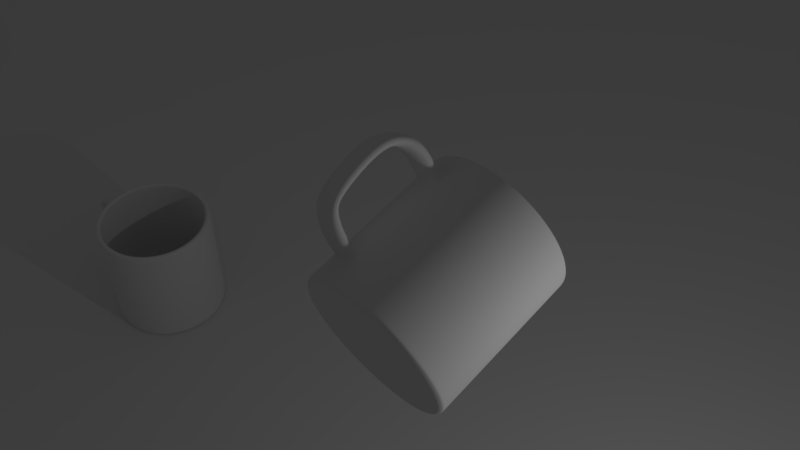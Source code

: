 # Source: taza_poly.blend  (saved by Blender 2.79.0; exported with 4.5.12 LTS)
import bpy
from mathutils import Matrix  # noqa: F401  (used for matrix-valued properties, if any)

bpy.ops.wm.read_factory_settings(use_empty=True)
scene = bpy.context.scene
scene.name = 'Scene'

# ---- collections
col_collection_1 = bpy.data.collections.new('Collection 1'); scene.collection.children.link(col_collection_1)

# ---- materials (node trees are filled in below, after node groups)
mat_material = bpy.data.materials.new('Material')
mat_material.alpha_threshold = 0.0
mat_material.use_transparent_shadow = False
mat_material.roughness = 0.5
mat_material.line_color = (0.0, 0.0, 0.0, 1.0)

# ---- material node trees

# ---- world
world_world = bpy.data.worlds.new('World'); scene.world = world_world
world_world.color = (0.05088, 0.05088, 0.05088)
world_world.use_sun_shadow = False
world_world.sun_shadow_jitter_overblur = 0.0
world_world.cycles.sampling_method = 'MANUAL'

# ---- cameras
cam_camera = bpy.data.cameras.new('Camera')
cam_camera.clip_end = 100.0
cam_camera.lens = 35.0
cam_camera.sensor_width = 32.0
cam_camera.sensor_height = 18.0
cam_camera.ortho_scale = 7.314
cam_camera.dof.focus_distance = 0.0
cam_camera.dof.aperture_fstop = 128.0

# ---- lights
light_lamp = bpy.data.lights.new('Lamp', 'POINT')
light_lamp.transmission_factor = 0.0
light_lamp.cutoff_distance = 30.0
light_lamp.energy = 100.0
light_lamp.shadow_buffer_clip_start = 1.001
light_lamp.shadow_soft_size = 0.1
light_lamp.shadow_maximum_resolution = 0.006
light_lamp.use_absolute_resolution = True

# ---- meshes
me_plano_001 = bpy.data.meshes.new('Plano.001')
me_plano_001.from_pydata([(-1.0, -1.0, 0.0), (1.0, -1.0, 0.0), (-1.0, 1.0, 0.0), (1.0, 1.0, 0.0)], [], [(0, 1, 3, 2)])
me_plano_001.use_remesh_preserve_volume = False
me_plano_001.use_remesh_preserve_attributes = False
me_plano_001.use_mirror_vertex_groups = False
me_plano_001.update()
me_cilindro_002 = bpy.data.meshes.new('Cilindro.002')
me_cilindro_002.from_pydata([(-7.813e-08, 0.5714, -0.9633), (-0.7071, 0.7071, 0.9608), (0.2187, 0.528, -0.9633), (-0.9239, 0.3827, 0.9608), (0.4041, 0.4041, -0.9633), (-1.0, 1.192e-08, 0.9608), (0.528, 0.2187, -0.9633), (-0.9239, -0.3827, 0.9608), (0.5714, -4.697e-08, -0.9633), (-0.7071, -0.7071, 0.9608), (0.528, -0.2187, -0.9633), (-0.3827, -0.9239, 0.9608), (0.4041, -0.4041, -0.9633), (1.51e-07, -1.0, 0.9608), (0.2187, -0.528, -0.9633), (0.3827, -0.9239, 0.9608), (8.263e-08, -0.5714, -0.9633), (0.7071, -0.7071, 0.9608), (-0.2187, -0.528, -0.9633), (0.9239, -0.3827, 0.9608), (-0.4041, -0.4041, -0.9633), (1.0, -4.371e-08, 0.9608), (-0.528, -0.2187, -0.9633), (0.9239, 0.3827, 0.9608), (-0.5714, -1.737e-08, -0.9633), (-0.3827, 0.9239, 0.9608), (-0.528, 0.2187, -0.9633), (0.0, 1.0, 0.9608), (-0.4041, 0.4041, -0.9633), (0.7071, 0.7071, 0.9608), (-0.2187, 0.528, -0.9633), (0.3827, 0.9239, 0.9608), (0.1875, 0.4527, -0.8664), (-1.06e-07, 0.4899, -0.8664), (0.3464, 0.3464, -0.8664), (0.4527, 0.1875, -0.8664), (0.4899, -5.084e-08, -0.8664), (0.4527, -0.1875, -0.8664), (0.3464, -0.3464, -0.8664), (0.1875, -0.4527, -0.8664), (6.312e-08, -0.4899, -0.8664), (-0.1875, -0.4527, -0.8664), (-0.3464, -0.3464, -0.8664), (-0.4527, -0.1875, -0.8664), (-0.4899, -2.62e-08, -0.8664), (-0.4527, 0.1875, -0.8664), (-0.3464, 0.3464, -0.8664), (-0.1875, 0.4527, -0.8664), (-0.7071, 0.7071, -0.9414), (-0.9239, 0.3827, -0.9414), (-1.0, 1.192e-08, -0.9414), (-0.9239, -0.3827, -0.9414), (-0.7071, -0.7071, -0.9414), (-0.3827, -0.9239, -0.9414), (1.51e-07, -1.0, -0.9414), (0.3827, -0.9239, -0.9414), (0.7071, -0.7071, -0.9414), (0.9239, -0.3827, -0.9414), (1.0, -4.371e-08, -0.9414), (0.9239, 0.3827, -0.9414), (0.7071, 0.7071, -0.9414), (-0.3827, 0.9239, -0.9414), (0.3827, 0.9239, -0.9414), (0.0, 1.0, -0.9414), (0.3515, 0.8486, -0.8664), (-1.486e-08, 0.9185, -0.8664), (0.6495, 0.6495, -0.8664), (0.8486, 0.3515, -0.8664), (0.9185, -4.433e-08, -0.8664), (0.8486, -0.3515, -0.8664), (0.6495, -0.6495, -0.8664), (0.3515, -0.8486, -0.8664), (1.38e-07, -0.9185, -0.8664), (-0.3515, -0.8486, -0.8664), (-0.6495, -0.6495, -0.8664), (-0.8486, -0.3515, -0.8664), (-0.9185, 6.352e-09, -0.8664), (-0.8486, 0.3515, -0.8664), (-0.6495, 0.6495, -0.8664), (-0.3515, 0.8486, -0.8664), (4.177e-09, -4.177e-09, -0.9633), (-2.436e-08, 2.436e-09, -0.8664), (0.0, 1.0, -0.7), (0.3827, 0.9239, -0.7), (0.7071, 0.7071, -0.7), (0.9239, 0.3827, -0.7), (1.0, -4.371e-08, -0.7), (0.9239, -0.3827, -0.7), (0.7071, -0.7071, -0.7), (0.3827, -0.9239, -0.7), (1.51e-07, -1.0, -0.7), (-0.3827, -0.9239, -0.7), (-0.7071, -0.7071, -0.7), (-0.9239, -0.3827, -0.7), (-1.0, 1.192e-08, -0.7), (-0.9239, 0.3827, -0.7), (-0.7071, 0.7071, -0.7), (-0.3827, 0.9239, -0.7), (0.0, 1.0, -0.53), (-0.3827, 0.9239, -0.53), (-0.7071, 0.7071, -0.53), (-0.9239, 0.3827, -0.53), (-1.0, 1.192e-08, -0.53), (-0.9239, -0.3827, -0.53), (-0.7071, -0.7071, -0.53), (-0.3827, -0.9239, -0.53), (1.51e-07, -1.0, -0.53), (0.3827, -0.9239, -0.53), (0.7071, -0.7071, -0.53), (0.9239, -0.3827, -0.53), (1.0, -4.371e-08, -0.53), (0.9239, 0.3827, -0.53), (0.7071, 0.7071, -0.53), (0.3827, 0.9239, -0.53), (0.0, 1.0, 0.694), (-0.3827, 0.9239, 0.694), (-0.7071, 0.7071, 0.694), (-0.9239, 0.3827, 0.694), (-1.0, 1.192e-08, 0.694), (-0.9239, -0.3827, 0.694), (-0.7071, -0.7071, 0.694), (-0.3827, -0.9239, 0.694), (1.51e-07, -1.0, 0.694), (0.3827, -0.9239, 0.694), (0.7071, -0.7071, 0.694), (0.9239, -0.3827, 0.694), (1.0, -4.371e-08, 0.694), (0.9239, 0.3827, 0.694), (0.7071, 0.7071, 0.694), (0.3827, 0.9239, 0.694), (-0.3827, 0.9239, 0.5104), (-0.7071, 0.7071, 0.5104), (-0.9239, 0.3827, 0.5104), (-1.0, 1.192e-08, 0.5104), (-0.9239, -0.3827, 0.5104), (-0.7071, -0.7071, 0.5104), (-0.3827, -0.9239, 0.5104), (1.51e-07, -1.0, 0.5104), (0.3827, -0.9239, 0.5104), (0.7071, -0.7071, 0.5104), (0.9239, -0.3827, 0.5104), (1.0, -4.371e-08, 0.5104), (0.9239, 0.3827, 0.5104), (0.7071, 0.7071, 0.5104), (0.3827, 0.9239, 0.5104), (0.0, 1.0, 0.5104), (-1.385, 0.4806, -0.4582), (-1.431, 0.4904, -0.6282), (-1.461, 0.09793, -0.4582), (-1.507, 0.1077, -0.6282), (-1.489, 0.104, 0.694), (-1.413, 0.4866, 0.694), (-1.367, 0.4769, 0.5104), (-1.443, 0.09419, 0.5104), (-1.459, 0.4964, -0.3731), (-1.626, 0.532, -0.4393), (-1.535, 0.1137, -0.3731), (-1.702, 0.1493, -0.4393), (-1.685, 0.1455, 0.5166), (-1.609, 0.5282, 0.5166), (-1.452, 0.495, 0.4676), (-1.529, 0.1124, 0.4676), (-1.55, 0.5157, 0.2653), (-1.626, 0.133, 0.2653), (-1.793, 0.1686, 0.2437), (-1.717, 0.5513, 0.2437), (-0.9452, 0.3872, 0.5104), (-0.9474, 0.3877, 0.694), (-1.024, 0.005, 0.694), (-1.021, 0.00453, 0.5104), (-0.9496, 0.3882, -0.7), (-0.9472, 0.3876, -0.53), (-1.026, 0.00547, -0.7), (-1.023, 0.004956, -0.53), (-1.191, 0.4394, 0.5426), (-1.218, 0.4453, 0.7262), (-1.295, 0.0626, 0.7262), (-1.267, 0.05672, 0.5426), (-1.19, 0.4393, -0.6997), (-1.266, 0.05658, -0.6997), (-1.166, 0.4341, -0.5297), (-1.242, 0.05144, -0.5297), (0.3745, 0.9041, 1.0), (0.3827, 0.9239, 0.9791), (0.0, 1.0, 0.9791), (-3.894e-09, 0.9786, 1.0), (0.692, 0.692, 1.0), (0.7071, 0.7071, 0.9791), (0.9041, 0.3745, 1.0), (0.9239, 0.3827, 0.9791), (0.9786, -4.387e-08, 1.0), (1.0, -4.371e-08, 0.9791), (0.9041, -0.3745, 1.0), (0.9239, -0.3827, 0.9791), (0.692, -0.692, 1.0), (0.7071, -0.7071, 0.9791), (0.3745, -0.9041, 1.0), (0.3827, -0.9239, 0.9791), (1.476e-07, -0.9786, 1.0), (1.51e-07, -1.0, 0.9791), (-0.3745, -0.9041, 1.0), (-0.3827, -0.9239, 0.9791), (-0.692, -0.692, 1.0), (-0.7071, -0.7071, 0.9791), (-0.9041, -0.3745, 1.0), (-0.9239, -0.3827, 0.9791), (-0.9786, 1.046e-08, 1.0), (-1.0, 1.192e-08, 0.9791), (-0.9041, 0.3745, 1.0), (-0.9239, 0.3827, 0.9791), (-0.692, 0.692, 1.0), (-0.7071, 0.7071, 0.9791), (-0.3745, 0.9041, 1.0), (-0.3827, 0.9239, 0.9791), (-1.08e-08, 0.9407, 1.0), (-1.486e-08, 0.9185, 0.9782), (0.3515, 0.8486, 0.9782), (0.36, 0.8691, 1.0), (0.6495, 0.6495, 0.9782), (0.6652, 0.6652, 1.0), (0.8486, 0.3515, 0.9782), (0.8691, 0.36, 1.0), (0.9185, -4.433e-08, 0.9782), (0.9407, -4.416e-08, 1.0), (0.8486, -0.3515, 0.9782), (0.8691, -0.36, 1.0), (0.6495, -0.6495, 0.9782), (0.6652, -0.6652, 1.0), (0.3515, -0.8486, 0.9782), (0.36, -0.8691, 1.0), (1.38e-07, -0.9185, 0.9782), (1.415e-07, -0.9407, 1.0), (-0.3515, -0.8486, 0.9782), (-0.36, -0.8691, 1.0), (-0.6495, -0.6495, 0.9782), (-0.6652, -0.6652, 1.0), (-0.8486, -0.3515, 0.9782), (-0.8691, -0.36, 1.0), (-0.9185, 6.352e-09, 0.9782), (-0.9407, 7.874e-09, 1.0), (-0.8486, 0.3515, 0.9782), (-0.8691, 0.36, 1.0), (-0.6495, 0.6495, 0.9782), (-0.6652, 0.6652, 1.0), (-0.3515, 0.8486, 0.9782), (-0.36, 0.8691, 1.0), (-1.486e-08, 0.9185, 0.9596), (-0.3515, 0.8486, 0.9596), (0.3515, 0.8486, 0.9596), (0.6495, 0.6495, 0.9596), (0.8486, 0.3515, 0.9596), (0.9185, -4.433e-08, 0.9596), (0.8486, -0.3515, 0.9596), (0.6495, -0.6495, 0.9596), (0.3515, -0.8486, 0.9596), (1.38e-07, -0.9185, 0.9596), (-0.3515, -0.8486, 0.9596), (-0.6495, -0.6495, 0.9596), (-0.8486, -0.3515, 0.9596), (-0.9185, 6.352e-09, 0.9596), (-0.8486, 0.3515, 0.9596), (-0.6495, 0.6495, 0.9596), (-7.297e-09, 0.96, -1.0), (0.0, 1.0, -0.9607), (0.3827, 0.9239, -0.9607), (0.3674, 0.8869, -1.0), (0.7071, 0.7071, -0.9607), (0.6788, 0.6788, -1.0), (0.9239, 0.3827, -0.9607), (0.8869, 0.3674, -1.0), (1.0, -4.371e-08, -0.9607), (0.96, -4.402e-08, -1.0), (0.9239, -0.3827, -0.9607), (0.8869, -0.3674, -1.0), (0.7071, -0.7071, -0.9607), (0.6788, -0.6788, -1.0), (0.3827, -0.9239, -0.9607), (0.3674, -0.8869, -1.0), (1.51e-07, -1.0, -0.9607), (1.446e-07, -0.96, -1.0), (-0.3827, -0.9239, -0.9607), (-0.3674, -0.8869, -1.0), (-0.7071, -0.7071, -0.9607), (-0.6788, -0.6788, -1.0), (-0.9239, -0.3827, -0.9607), (-0.8869, -0.3674, -1.0), (-1.0, 1.192e-08, -0.9607), (-0.96, 9.188e-09, -1.0), (-0.9239, 0.3827, -0.9607), (-0.8869, 0.3674, -1.0), (-0.7071, 0.7071, -0.9607), (-0.6788, 0.6788, -1.0), (-0.3827, 0.9239, -0.9607), (-0.3674, 0.8869, -1.0), (0.3613, 0.8723, -1.0), (-1.018e-08, 0.9442, -1.0), (-0.3613, 0.8723, -1.0), (0.6676, 0.6676, -1.0), (0.8723, 0.3613, -1.0), (0.9442, -4.414e-08, -1.0), (0.8723, -0.3613, -1.0), (0.6676, -0.6676, -1.0), (0.3613, -0.8723, -1.0), (1.421e-07, -0.9442, -1.0), (-0.3613, -0.8723, -1.0), (-0.6676, -0.6676, -1.0), (-0.8723, -0.3613, -1.0), (-0.9442, 8.107e-09, -1.0), (-0.8723, 0.3613, -1.0), (-0.6676, 0.6676, -1.0), (-0.303, 0.7315, -0.9786), (-3.797e-08, 0.7918, -0.9786), (0.303, 0.7315, -0.9786), (0.5599, 0.5599, -0.9786), (0.7315, 0.303, -0.9786), (0.7918, -4.529e-08, -0.9786), (0.7315, -0.303, -0.9786), (0.5599, -0.5599, -0.9786), (0.303, -0.7315, -0.9786), (1.178e-07, -0.7918, -0.9786), (-0.303, -0.7315, -0.9786), (-0.5599, -0.5599, -0.9786), (-0.7315, -0.303, -0.9786), (-0.7918, -2.312e-09, -0.9786), (-0.7315, 0.303, -0.9786), (-0.5599, 0.5599, -0.9786), (0.2273, 0.5488, -0.9649), (0.42, 0.42, -0.9649), (0.5488, 0.2273, -0.9649), (0.594, -4.68e-08, -0.9649), (0.5488, -0.2273, -0.9649), (0.42, -0.42, -0.9649), (0.2273, -0.5488, -0.9649), (8.623e-08, -0.594, -0.9649), (-0.2273, -0.5488, -0.9649), (-0.42, -0.42, -0.9649), (-0.5488, -0.2273, -0.9649), (-0.594, -1.583e-08, -0.9649), (-0.5488, 0.2273, -0.9649), (-0.42, 0.42, -0.9649), (-0.2273, 0.5488, -0.9649), (-7.402e-08, 0.594, -0.9649), (2.798e-08, 0.8348, -0.8664), (0.3194, 0.7712, -0.8664), (0.5903, 0.5903, -0.8664), (0.7712, 0.3194, -0.8664), (0.8348, -4.465e-08, -0.8664), (0.7712, -0.3194, -0.8664), (0.5903, -0.5903, -0.8664), (0.3194, -0.7712, -0.8664), (1.196e-07, -0.8348, -0.8664), (-0.3194, -0.7712, -0.8664), (-0.5903, -0.5903, -0.8664), (-0.7712, -0.3194, -0.8664), (-0.8348, 2.517e-09, -0.8664), (-0.7712, 0.3194, -0.8664), (-0.5903, 0.5903, -0.8664), (-0.3194, 0.7712, -0.8664)], [], [(25, 213, 184, 27), (250, 249, 66, 67), (252, 251, 68, 69), (253, 252, 69, 70), (254, 253, 70, 71), (255, 254, 71, 72), (256, 255, 72, 73), (257, 256, 73, 74), (258, 257, 74, 75), (259, 258, 75, 76), (260, 259, 76, 77), (261, 260, 77, 78), (247, 261, 78, 79), (116, 1, 25, 115), (239, 241, 208, 206), (249, 248, 64, 66), (46, 45, 81, 47), (31, 183, 187, 29), (27, 184, 183, 31), (29, 187, 189, 23), (23, 189, 191, 21), (21, 191, 193, 19), (19, 193, 195, 17), (17, 195, 197, 15), (15, 197, 199, 13), (13, 199, 201, 11), (11, 201, 203, 9), (9, 203, 205, 7), (7, 205, 207, 5), (5, 207, 209, 3), (3, 209, 211, 1), (1, 211, 213, 25), (251, 250, 67, 68), (30, 0, 2, 80), (225, 227, 194, 192), (241, 243, 210, 208), (227, 229, 196, 194), (243, 245, 212, 210), (229, 231, 198, 196), (245, 214, 185, 212), (248, 246, 65, 64), (231, 233, 200, 198), (217, 219, 186, 182), (233, 235, 202, 200), (219, 221, 188, 186), (235, 237, 204, 202), (221, 223, 190, 188), (237, 239, 206, 204), (223, 225, 192, 190), (61, 97, 82, 63), (60, 84, 85, 59), (59, 85, 86, 58), (58, 86, 87, 57), (57, 87, 88, 56), (56, 88, 89, 55), (55, 89, 90, 54), (54, 90, 91, 53), (53, 91, 92, 52), (52, 92, 93, 51), (51, 93, 94, 50), (50, 94, 95, 49), (49, 95, 96, 48), (48, 96, 97, 61), (263, 63, 62, 264), (62, 83, 84, 60), (342, 343, 64, 65), (343, 344, 66, 64), (344, 345, 67, 66), (345, 346, 68, 67), (346, 347, 69, 68), (347, 348, 70, 69), (348, 349, 71, 70), (349, 350, 72, 71), (350, 351, 73, 72), (351, 352, 74, 73), (352, 353, 75, 74), (353, 354, 76, 75), (354, 355, 77, 76), (355, 356, 78, 77), (356, 357, 79, 78), (357, 342, 65, 79), (4, 6, 80, 2), (8, 10, 80, 6), (294, 295, 262, 265), (12, 14, 80, 10), (297, 294, 265, 267), (16, 18, 80, 14), (298, 297, 267, 269), (20, 22, 80, 18), (299, 298, 269, 271), (24, 26, 80, 22), (300, 299, 271, 273), (28, 30, 80, 26), (301, 300, 273, 275), (33, 47, 81, 32), (302, 301, 275, 277), (97, 99, 98, 82), (303, 302, 277, 279), (44, 43, 81, 45), (304, 303, 279, 281), (42, 41, 81, 43), (305, 304, 281, 283), (40, 39, 81, 41), (306, 305, 283, 285), (38, 37, 81, 39), (307, 306, 285, 287), (36, 35, 81, 37), (308, 307, 287, 289), (34, 32, 81, 35), (309, 308, 289, 291), (295, 296, 293, 262), (296, 309, 291, 293), (96, 100, 99, 97), (95, 101, 100, 96), (180, 178, 147, 146), (93, 103, 102, 94), (92, 104, 103, 93), (91, 105, 104, 92), (90, 106, 105, 91), (89, 107, 106, 90), (88, 108, 107, 89), (87, 109, 108, 88), (86, 110, 109, 87), (85, 111, 110, 86), (84, 112, 111, 85), (83, 113, 112, 84), (82, 98, 113, 83), (130, 115, 114, 145), (131, 116, 115, 130), (132, 117, 116, 131), (175, 174, 152, 151), (134, 119, 118, 133), (135, 120, 119, 134), (136, 121, 120, 135), (137, 122, 121, 136), (138, 123, 122, 137), (139, 124, 123, 138), (140, 125, 124, 139), (141, 126, 125, 140), (142, 127, 126, 141), (143, 128, 127, 142), (144, 129, 128, 143), (145, 114, 129, 144), (98, 145, 144, 113), (113, 144, 143, 112), (112, 143, 142, 111), (111, 142, 141, 110), (110, 141, 140, 109), (109, 140, 139, 108), (108, 139, 138, 107), (107, 138, 137, 106), (106, 137, 136, 105), (105, 136, 135, 104), (104, 135, 134, 103), (103, 134, 133, 102), (102, 133, 132, 101), (101, 132, 131, 100), (100, 131, 130, 99), (99, 130, 145, 98), (149, 148, 156, 157), (148, 146, 154, 156), (178, 179, 149, 147), (176, 175, 151, 150), (177, 176, 150, 153), (181, 180, 146, 148), (174, 177, 153, 152), (179, 181, 148, 149), (163, 161, 158, 164), (162, 160, 161, 163), (153, 150, 158, 161), (150, 151, 159, 158), (147, 149, 157, 155), (146, 147, 155, 154), (152, 153, 161, 160), (151, 152, 160, 159), (164, 158, 159, 165), (165, 159, 160, 162), (155, 165, 162, 154), (157, 164, 165, 155), (154, 162, 163, 156), (156, 163, 164, 157), (132, 133, 169, 166), (133, 118, 168, 169), (118, 117, 167, 168), (117, 132, 166, 167), (94, 102, 173, 172), (102, 101, 171, 173), (95, 94, 172, 170), (101, 95, 170, 171), (166, 169, 177, 174), (169, 168, 176, 177), (168, 167, 175, 176), (167, 166, 174, 175), (172, 173, 181, 179), (173, 171, 180, 181), (170, 172, 179, 178), (171, 170, 178, 180), (183, 184, 185, 182), (187, 183, 182, 186), (189, 187, 186, 188), (191, 189, 188, 190), (193, 191, 190, 192), (195, 193, 192, 194), (197, 195, 194, 196), (199, 197, 196, 198), (201, 199, 198, 200), (203, 201, 200, 202), (205, 203, 202, 204), (207, 205, 204, 206), (209, 207, 206, 208), (211, 209, 208, 210), (213, 211, 210, 212), (184, 213, 212, 185), (246, 247, 79, 65), (217, 214, 215, 216), (219, 217, 216, 218), (221, 219, 218, 220), (223, 221, 220, 222), (225, 223, 222, 224), (227, 225, 224, 226), (229, 227, 226, 228), (231, 229, 228, 230), (233, 231, 230, 232), (235, 233, 232, 234), (237, 235, 234, 236), (239, 237, 236, 238), (241, 239, 238, 240), (243, 241, 240, 242), (245, 243, 242, 244), (214, 245, 244, 215), (214, 217, 182, 185), (117, 3, 1, 116), (118, 5, 3, 117), (119, 7, 5, 118), (120, 9, 7, 119), (121, 11, 9, 120), (122, 13, 11, 121), (123, 15, 13, 122), (124, 17, 15, 123), (125, 19, 17, 124), (126, 21, 19, 125), (127, 23, 21, 126), (128, 29, 23, 127), (114, 27, 31, 129), (129, 31, 29, 128), (115, 25, 27, 114), (215, 244, 247, 246), (216, 215, 246, 248), (222, 220, 250, 251), (218, 216, 248, 249), (244, 242, 261, 247), (242, 240, 260, 261), (240, 238, 259, 260), (238, 236, 258, 259), (236, 234, 257, 258), (234, 232, 256, 257), (232, 230, 255, 256), (230, 228, 254, 255), (228, 226, 253, 254), (226, 224, 252, 253), (224, 222, 251, 252), (220, 218, 249, 250), (263, 264, 265, 262), (264, 266, 267, 265), (266, 268, 269, 267), (268, 270, 271, 269), (270, 272, 273, 271), (272, 274, 275, 273), (274, 276, 277, 275), (276, 278, 279, 277), (278, 280, 281, 279), (280, 282, 283, 281), (282, 284, 285, 283), (284, 286, 287, 285), (286, 288, 289, 287), (288, 290, 291, 289), (290, 292, 293, 291), (292, 263, 262, 293), (63, 82, 83, 62), (264, 62, 60, 266), (290, 48, 61, 292), (288, 49, 48, 290), (286, 50, 49, 288), (284, 51, 50, 286), (282, 52, 51, 284), (280, 53, 52, 282), (278, 54, 53, 280), (276, 55, 54, 278), (274, 56, 55, 276), (272, 57, 56, 274), (270, 58, 57, 272), (268, 59, 58, 270), (266, 60, 59, 268), (292, 61, 63, 263), (310, 325, 309, 296), (311, 310, 296, 295), (325, 324, 308, 309), (324, 323, 307, 308), (323, 322, 306, 307), (322, 321, 305, 306), (321, 320, 304, 305), (320, 319, 303, 304), (319, 318, 302, 303), (318, 317, 301, 302), (317, 316, 300, 301), (316, 315, 299, 300), (315, 314, 298, 299), (314, 313, 297, 298), (313, 312, 294, 297), (312, 311, 295, 294), (326, 341, 311, 312), (327, 326, 312, 313), (328, 327, 313, 314), (329, 328, 314, 315), (330, 329, 315, 316), (331, 330, 316, 317), (332, 331, 317, 318), (333, 332, 318, 319), (334, 333, 319, 320), (335, 334, 320, 321), (336, 335, 321, 322), (337, 336, 322, 323), (338, 337, 323, 324), (339, 338, 324, 325), (341, 340, 310, 311), (340, 339, 325, 310), (30, 28, 339, 340), (0, 30, 340, 341), (28, 26, 338, 339), (26, 24, 337, 338), (24, 22, 336, 337), (22, 20, 335, 336), (20, 18, 334, 335), (18, 16, 333, 334), (16, 14, 332, 333), (14, 12, 331, 332), (12, 10, 330, 331), (10, 8, 329, 330), (8, 6, 328, 329), (6, 4, 327, 328), (4, 2, 326, 327), (2, 0, 341, 326), (47, 33, 342, 357), (46, 47, 357, 356), (45, 46, 356, 355), (44, 45, 355, 354), (43, 44, 354, 353), (42, 43, 353, 352), (41, 42, 352, 351), (40, 41, 351, 350), (39, 40, 350, 349), (38, 39, 349, 348), (37, 38, 348, 347), (36, 37, 347, 346), (35, 36, 346, 345), (34, 35, 345, 344), (32, 34, 344, 343), (33, 32, 343, 342)])
me_cilindro_002.polygons.foreach_set('use_smooth', [True] * 358)
me_cilindro_002.use_remesh_preserve_volume = False
me_cilindro_002.use_remesh_preserve_attributes = False
me_cilindro_002.use_mirror_vertex_groups = False
me_cilindro_002.update()
me_cilindro_001 = bpy.data.meshes.new('Cilindro.001')
me_cilindro_001.from_pydata([(-7.813e-08, 0.5714, -0.9633), (-0.7071, 0.7071, 0.9608), (0.2187, 0.528, -0.9633), (-0.9239, 0.3827, 0.9608), (0.4041, 0.4041, -0.9633), (-1.0, 1.192e-08, 0.9608), (0.528, 0.2187, -0.9633), (-0.9239, -0.3827, 0.9608), (0.5714, -4.697e-08, -0.9633), (-0.7071, -0.7071, 0.9608), (0.528, -0.2187, -0.9633), (-0.3827, -0.9239, 0.9608), (0.4041, -0.4041, -0.9633), (1.51e-07, -1.0, 0.9608), (0.2187, -0.528, -0.9633), (0.3827, -0.9239, 0.9608), (8.263e-08, -0.5714, -0.9633), (0.7071, -0.7071, 0.9608), (-0.2187, -0.528, -0.9633), (0.9239, -0.3827, 0.9608), (-0.4041, -0.4041, -0.9633), (1.0, -4.371e-08, 0.9608), (-0.528, -0.2187, -0.9633), (0.9239, 0.3827, 0.9608), (-0.5714, -1.737e-08, -0.9633), (-0.3827, 0.9239, 0.9608), (-0.528, 0.2187, -0.9633), (0.0, 1.0, 0.9608), (-0.4041, 0.4041, -0.9633), (0.7071, 0.7071, 0.9608), (-0.2187, 0.528, -0.9633), (0.3827, 0.9239, 0.9608), (0.1875, 0.4527, -0.8664), (-1.06e-07, 0.4899, -0.8664), (0.3464, 0.3464, -0.8664), (0.4527, 0.1875, -0.8664), (0.4899, -5.084e-08, -0.8664), (0.4527, -0.1875, -0.8664), (0.3464, -0.3464, -0.8664), (0.1875, -0.4527, -0.8664), (6.312e-08, -0.4899, -0.8664), (-0.1875, -0.4527, -0.8664), (-0.3464, -0.3464, -0.8664), (-0.4527, -0.1875, -0.8664), (-0.4899, -2.62e-08, -0.8664), (-0.4527, 0.1875, -0.8664), (-0.3464, 0.3464, -0.8664), (-0.1875, 0.4527, -0.8664), (-0.7071, 0.7071, -0.9414), (-0.9239, 0.3827, -0.9414), (-1.0, 1.192e-08, -0.9414), (-0.9239, -0.3827, -0.9414), (-0.7071, -0.7071, -0.9414), (-0.3827, -0.9239, -0.9414), (1.51e-07, -1.0, -0.9414), (0.3827, -0.9239, -0.9414), (0.7071, -0.7071, -0.9414), (0.9239, -0.3827, -0.9414), (1.0, -4.371e-08, -0.9414), (0.9239, 0.3827, -0.9414), (0.7071, 0.7071, -0.9414), (-0.3827, 0.9239, -0.9414), (0.3827, 0.9239, -0.9414), (0.0, 1.0, -0.9414), (0.3515, 0.8486, -0.8664), (-1.486e-08, 0.9185, -0.8664), (0.6495, 0.6495, -0.8664), (0.8486, 0.3515, -0.8664), (0.9185, -4.433e-08, -0.8664), (0.8486, -0.3515, -0.8664), (0.6495, -0.6495, -0.8664), (0.3515, -0.8486, -0.8664), (1.38e-07, -0.9185, -0.8664), (-0.3515, -0.8486, -0.8664), (-0.6495, -0.6495, -0.8664), (-0.8486, -0.3515, -0.8664), (-0.9185, 6.352e-09, -0.8664), (-0.8486, 0.3515, -0.8664), (-0.6495, 0.6495, -0.8664), (-0.3515, 0.8486, -0.8664), (4.177e-09, -4.177e-09, -0.9633), (-2.436e-08, 2.436e-09, -0.8664), (0.0, 1.0, -0.7), (0.3827, 0.9239, -0.7), (0.7071, 0.7071, -0.7), (0.9239, 0.3827, -0.7), (1.0, -4.371e-08, -0.7), (0.9239, -0.3827, -0.7), (0.7071, -0.7071, -0.7), (0.3827, -0.9239, -0.7), (1.51e-07, -1.0, -0.7), (-0.3827, -0.9239, -0.7), (-0.7071, -0.7071, -0.7), (-0.9239, -0.3827, -0.7), (-1.0, 1.192e-08, -0.7), (-0.9239, 0.3827, -0.7), (-0.7071, 0.7071, -0.7), (-0.3827, 0.9239, -0.7), (0.0, 1.0, -0.53), (-0.3827, 0.9239, -0.53), (-0.7071, 0.7071, -0.53), (-0.9239, 0.3827, -0.53), (-1.0, 1.192e-08, -0.53), (-0.9239, -0.3827, -0.53), (-0.7071, -0.7071, -0.53), (-0.3827, -0.9239, -0.53), (1.51e-07, -1.0, -0.53), (0.3827, -0.9239, -0.53), (0.7071, -0.7071, -0.53), (0.9239, -0.3827, -0.53), (1.0, -4.371e-08, -0.53), (0.9239, 0.3827, -0.53), (0.7071, 0.7071, -0.53), (0.3827, 0.9239, -0.53), (0.0, 1.0, 0.694), (-0.3827, 0.9239, 0.694), (-0.7071, 0.7071, 0.694), (-0.9239, 0.3827, 0.694), (-1.0, 1.192e-08, 0.694), (-0.9239, -0.3827, 0.694), (-0.7071, -0.7071, 0.694), (-0.3827, -0.9239, 0.694), (1.51e-07, -1.0, 0.694), (0.3827, -0.9239, 0.694), (0.7071, -0.7071, 0.694), (0.9239, -0.3827, 0.694), (1.0, -4.371e-08, 0.694), (0.9239, 0.3827, 0.694), (0.7071, 0.7071, 0.694), (0.3827, 0.9239, 0.694), (-0.3827, 0.9239, 0.5104), (-0.7071, 0.7071, 0.5104), (-0.9239, 0.3827, 0.5104), (-1.0, 1.192e-08, 0.5104), (-0.9239, -0.3827, 0.5104), (-0.7071, -0.7071, 0.5104), (-0.3827, -0.9239, 0.5104), (1.51e-07, -1.0, 0.5104), (0.3827, -0.9239, 0.5104), (0.7071, -0.7071, 0.5104), (0.9239, -0.3827, 0.5104), (1.0, -4.371e-08, 0.5104), (0.9239, 0.3827, 0.5104), (0.7071, 0.7071, 0.5104), (0.3827, 0.9239, 0.5104), (0.0, 1.0, 0.5104), (-1.385, 0.4806, -0.4582), (-1.431, 0.4904, -0.6282), (-1.461, 0.09793, -0.4582), (-1.507, 0.1077, -0.6282), (-1.489, 0.104, 0.694), (-1.413, 0.4866, 0.694), (-1.367, 0.4769, 0.5104), (-1.443, 0.09419, 0.5104), (-1.459, 0.4964, -0.3731), (-1.626, 0.532, -0.4393), (-1.535, 0.1137, -0.3731), (-1.702, 0.1493, -0.4393), (-1.685, 0.1455, 0.5166), (-1.609, 0.5282, 0.5166), (-1.452, 0.495, 0.4676), (-1.529, 0.1124, 0.4676), (-1.55, 0.5157, 0.2653), (-1.626, 0.133, 0.2653), (-1.793, 0.1686, 0.2437), (-1.717, 0.5513, 0.2437), (-0.9452, 0.3872, 0.5104), (-0.9474, 0.3877, 0.694), (-1.024, 0.005, 0.694), (-1.021, 0.00453, 0.5104), (-0.9496, 0.3882, -0.7), (-0.9472, 0.3876, -0.53), (-1.026, 0.00547, -0.7), (-1.023, 0.004956, -0.53), (-1.191, 0.4394, 0.5426), (-1.218, 0.4453, 0.7262), (-1.295, 0.0626, 0.7262), (-1.267, 0.05672, 0.5426), (-1.19, 0.4393, -0.6997), (-1.266, 0.05658, -0.6997), (-1.166, 0.4341, -0.5297), (-1.242, 0.05144, -0.5297), (0.3745, 0.9041, 1.0), (0.3827, 0.9239, 0.9791), (0.0, 1.0, 0.9791), (-3.894e-09, 0.9786, 1.0), (0.692, 0.692, 1.0), (0.7071, 0.7071, 0.9791), (0.9041, 0.3745, 1.0), (0.9239, 0.3827, 0.9791), (0.9786, -4.387e-08, 1.0), (1.0, -4.371e-08, 0.9791), (0.9041, -0.3745, 1.0), (0.9239, -0.3827, 0.9791), (0.692, -0.692, 1.0), (0.7071, -0.7071, 0.9791), (0.3745, -0.9041, 1.0), (0.3827, -0.9239, 0.9791), (1.476e-07, -0.9786, 1.0), (1.51e-07, -1.0, 0.9791), (-0.3745, -0.9041, 1.0), (-0.3827, -0.9239, 0.9791), (-0.692, -0.692, 1.0), (-0.7071, -0.7071, 0.9791), (-0.9041, -0.3745, 1.0), (-0.9239, -0.3827, 0.9791), (-0.9786, 1.046e-08, 1.0), (-1.0, 1.192e-08, 0.9791), (-0.9041, 0.3745, 1.0), (-0.9239, 0.3827, 0.9791), (-0.692, 0.692, 1.0), (-0.7071, 0.7071, 0.9791), (-0.3745, 0.9041, 1.0), (-0.3827, 0.9239, 0.9791), (-1.08e-08, 0.9407, 1.0), (-1.486e-08, 0.9185, 0.9782), (0.3515, 0.8486, 0.9782), (0.36, 0.8691, 1.0), (0.6495, 0.6495, 0.9782), (0.6652, 0.6652, 1.0), (0.8486, 0.3515, 0.9782), (0.8691, 0.36, 1.0), (0.9185, -4.433e-08, 0.9782), (0.9407, -4.416e-08, 1.0), (0.8486, -0.3515, 0.9782), (0.8691, -0.36, 1.0), (0.6495, -0.6495, 0.9782), (0.6652, -0.6652, 1.0), (0.3515, -0.8486, 0.9782), (0.36, -0.8691, 1.0), (1.38e-07, -0.9185, 0.9782), (1.415e-07, -0.9407, 1.0), (-0.3515, -0.8486, 0.9782), (-0.36, -0.8691, 1.0), (-0.6495, -0.6495, 0.9782), (-0.6652, -0.6652, 1.0), (-0.8486, -0.3515, 0.9782), (-0.8691, -0.36, 1.0), (-0.9185, 6.352e-09, 0.9782), (-0.9407, 7.874e-09, 1.0), (-0.8486, 0.3515, 0.9782), (-0.8691, 0.36, 1.0), (-0.6495, 0.6495, 0.9782), (-0.6652, 0.6652, 1.0), (-0.3515, 0.8486, 0.9782), (-0.36, 0.8691, 1.0), (-1.486e-08, 0.9185, 0.9596), (-0.3515, 0.8486, 0.9596), (0.3515, 0.8486, 0.9596), (0.6495, 0.6495, 0.9596), (0.8486, 0.3515, 0.9596), (0.9185, -4.433e-08, 0.9596), (0.8486, -0.3515, 0.9596), (0.6495, -0.6495, 0.9596), (0.3515, -0.8486, 0.9596), (1.38e-07, -0.9185, 0.9596), (-0.3515, -0.8486, 0.9596), (-0.6495, -0.6495, 0.9596), (-0.8486, -0.3515, 0.9596), (-0.9185, 6.352e-09, 0.9596), (-0.8486, 0.3515, 0.9596), (-0.6495, 0.6495, 0.9596), (-7.297e-09, 0.96, -1.0), (0.0, 1.0, -0.9607), (0.3827, 0.9239, -0.9607), (0.3674, 0.8869, -1.0), (0.7071, 0.7071, -0.9607), (0.6788, 0.6788, -1.0), (0.9239, 0.3827, -0.9607), (0.8869, 0.3674, -1.0), (1.0, -4.371e-08, -0.9607), (0.96, -4.402e-08, -1.0), (0.9239, -0.3827, -0.9607), (0.8869, -0.3674, -1.0), (0.7071, -0.7071, -0.9607), (0.6788, -0.6788, -1.0), (0.3827, -0.9239, -0.9607), (0.3674, -0.8869, -1.0), (1.51e-07, -1.0, -0.9607), (1.446e-07, -0.96, -1.0), (-0.3827, -0.9239, -0.9607), (-0.3674, -0.8869, -1.0), (-0.7071, -0.7071, -0.9607), (-0.6788, -0.6788, -1.0), (-0.9239, -0.3827, -0.9607), (-0.8869, -0.3674, -1.0), (-1.0, 1.192e-08, -0.9607), (-0.96, 9.188e-09, -1.0), (-0.9239, 0.3827, -0.9607), (-0.8869, 0.3674, -1.0), (-0.7071, 0.7071, -0.9607), (-0.6788, 0.6788, -1.0), (-0.3827, 0.9239, -0.9607), (-0.3674, 0.8869, -1.0), (0.3613, 0.8723, -1.0), (-1.018e-08, 0.9442, -1.0), (-0.3613, 0.8723, -1.0), (0.6676, 0.6676, -1.0), (0.8723, 0.3613, -1.0), (0.9442, -4.414e-08, -1.0), (0.8723, -0.3613, -1.0), (0.6676, -0.6676, -1.0), (0.3613, -0.8723, -1.0), (1.421e-07, -0.9442, -1.0), (-0.3613, -0.8723, -1.0), (-0.6676, -0.6676, -1.0), (-0.8723, -0.3613, -1.0), (-0.9442, 8.107e-09, -1.0), (-0.8723, 0.3613, -1.0), (-0.6676, 0.6676, -1.0), (-0.303, 0.7315, -0.9786), (-3.797e-08, 0.7918, -0.9786), (0.303, 0.7315, -0.9786), (0.5599, 0.5599, -0.9786), (0.7315, 0.303, -0.9786), (0.7918, -4.529e-08, -0.9786), (0.7315, -0.303, -0.9786), (0.5599, -0.5599, -0.9786), (0.303, -0.7315, -0.9786), (1.178e-07, -0.7918, -0.9786), (-0.303, -0.7315, -0.9786), (-0.5599, -0.5599, -0.9786), (-0.7315, -0.303, -0.9786), (-0.7918, -2.312e-09, -0.9786), (-0.7315, 0.303, -0.9786), (-0.5599, 0.5599, -0.9786), (0.2273, 0.5488, -0.9649), (0.42, 0.42, -0.9649), (0.5488, 0.2273, -0.9649), (0.594, -4.68e-08, -0.9649), (0.5488, -0.2273, -0.9649), (0.42, -0.42, -0.9649), (0.2273, -0.5488, -0.9649), (8.623e-08, -0.594, -0.9649), (-0.2273, -0.5488, -0.9649), (-0.42, -0.42, -0.9649), (-0.5488, -0.2273, -0.9649), (-0.594, -1.583e-08, -0.9649), (-0.5488, 0.2273, -0.9649), (-0.42, 0.42, -0.9649), (-0.2273, 0.5488, -0.9649), (-7.402e-08, 0.594, -0.9649), (2.798e-08, 0.8348, -0.8664), (0.3194, 0.7712, -0.8664), (0.5903, 0.5903, -0.8664), (0.7712, 0.3194, -0.8664), (0.8348, -4.465e-08, -0.8664), (0.7712, -0.3194, -0.8664), (0.5903, -0.5903, -0.8664), (0.3194, -0.7712, -0.8664), (1.196e-07, -0.8348, -0.8664), (-0.3194, -0.7712, -0.8664), (-0.5903, -0.5903, -0.8664), (-0.7712, -0.3194, -0.8664), (-0.8348, 2.517e-09, -0.8664), (-0.7712, 0.3194, -0.8664), (-0.5903, 0.5903, -0.8664), (-0.3194, 0.7712, -0.8664)], [], [(25, 213, 184, 27), (250, 249, 66, 67), (252, 251, 68, 69), (253, 252, 69, 70), (254, 253, 70, 71), (255, 254, 71, 72), (256, 255, 72, 73), (257, 256, 73, 74), (258, 257, 74, 75), (259, 258, 75, 76), (260, 259, 76, 77), (261, 260, 77, 78), (247, 261, 78, 79), (116, 1, 25, 115), (239, 241, 208, 206), (249, 248, 64, 66), (46, 45, 81, 47), (31, 183, 187, 29), (27, 184, 183, 31), (29, 187, 189, 23), (23, 189, 191, 21), (21, 191, 193, 19), (19, 193, 195, 17), (17, 195, 197, 15), (15, 197, 199, 13), (13, 199, 201, 11), (11, 201, 203, 9), (9, 203, 205, 7), (7, 205, 207, 5), (5, 207, 209, 3), (3, 209, 211, 1), (1, 211, 213, 25), (251, 250, 67, 68), (30, 0, 2, 80), (225, 227, 194, 192), (241, 243, 210, 208), (227, 229, 196, 194), (243, 245, 212, 210), (229, 231, 198, 196), (245, 214, 185, 212), (248, 246, 65, 64), (231, 233, 200, 198), (217, 219, 186, 182), (233, 235, 202, 200), (219, 221, 188, 186), (235, 237, 204, 202), (221, 223, 190, 188), (237, 239, 206, 204), (223, 225, 192, 190), (61, 97, 82, 63), (60, 84, 85, 59), (59, 85, 86, 58), (58, 86, 87, 57), (57, 87, 88, 56), (56, 88, 89, 55), (55, 89, 90, 54), (54, 90, 91, 53), (53, 91, 92, 52), (52, 92, 93, 51), (51, 93, 94, 50), (50, 94, 95, 49), (49, 95, 96, 48), (48, 96, 97, 61), (263, 63, 62, 264), (62, 83, 84, 60), (342, 343, 64, 65), (343, 344, 66, 64), (344, 345, 67, 66), (345, 346, 68, 67), (346, 347, 69, 68), (347, 348, 70, 69), (348, 349, 71, 70), (349, 350, 72, 71), (350, 351, 73, 72), (351, 352, 74, 73), (352, 353, 75, 74), (353, 354, 76, 75), (354, 355, 77, 76), (355, 356, 78, 77), (356, 357, 79, 78), (357, 342, 65, 79), (4, 6, 80, 2), (8, 10, 80, 6), (294, 295, 262, 265), (12, 14, 80, 10), (297, 294, 265, 267), (16, 18, 80, 14), (298, 297, 267, 269), (20, 22, 80, 18), (299, 298, 269, 271), (24, 26, 80, 22), (300, 299, 271, 273), (28, 30, 80, 26), (301, 300, 273, 275), (33, 47, 81, 32), (302, 301, 275, 277), (97, 99, 98, 82), (303, 302, 277, 279), (44, 43, 81, 45), (304, 303, 279, 281), (42, 41, 81, 43), (305, 304, 281, 283), (40, 39, 81, 41), (306, 305, 283, 285), (38, 37, 81, 39), (307, 306, 285, 287), (36, 35, 81, 37), (308, 307, 287, 289), (34, 32, 81, 35), (309, 308, 289, 291), (295, 296, 293, 262), (296, 309, 291, 293), (96, 100, 99, 97), (95, 101, 100, 96), (180, 178, 147, 146), (93, 103, 102, 94), (92, 104, 103, 93), (91, 105, 104, 92), (90, 106, 105, 91), (89, 107, 106, 90), (88, 108, 107, 89), (87, 109, 108, 88), (86, 110, 109, 87), (85, 111, 110, 86), (84, 112, 111, 85), (83, 113, 112, 84), (82, 98, 113, 83), (130, 115, 114, 145), (131, 116, 115, 130), (132, 117, 116, 131), (175, 174, 152, 151), (134, 119, 118, 133), (135, 120, 119, 134), (136, 121, 120, 135), (137, 122, 121, 136), (138, 123, 122, 137), (139, 124, 123, 138), (140, 125, 124, 139), (141, 126, 125, 140), (142, 127, 126, 141), (143, 128, 127, 142), (144, 129, 128, 143), (145, 114, 129, 144), (98, 145, 144, 113), (113, 144, 143, 112), (112, 143, 142, 111), (111, 142, 141, 110), (110, 141, 140, 109), (109, 140, 139, 108), (108, 139, 138, 107), (107, 138, 137, 106), (106, 137, 136, 105), (105, 136, 135, 104), (104, 135, 134, 103), (103, 134, 133, 102), (102, 133, 132, 101), (101, 132, 131, 100), (100, 131, 130, 99), (99, 130, 145, 98), (149, 148, 156, 157), (148, 146, 154, 156), (178, 179, 149, 147), (176, 175, 151, 150), (177, 176, 150, 153), (181, 180, 146, 148), (174, 177, 153, 152), (179, 181, 148, 149), (163, 161, 158, 164), (162, 160, 161, 163), (153, 150, 158, 161), (150, 151, 159, 158), (147, 149, 157, 155), (146, 147, 155, 154), (152, 153, 161, 160), (151, 152, 160, 159), (164, 158, 159, 165), (165, 159, 160, 162), (155, 165, 162, 154), (157, 164, 165, 155), (154, 162, 163, 156), (156, 163, 164, 157), (132, 133, 169, 166), (133, 118, 168, 169), (118, 117, 167, 168), (117, 132, 166, 167), (94, 102, 173, 172), (102, 101, 171, 173), (95, 94, 172, 170), (101, 95, 170, 171), (166, 169, 177, 174), (169, 168, 176, 177), (168, 167, 175, 176), (167, 166, 174, 175), (172, 173, 181, 179), (173, 171, 180, 181), (170, 172, 179, 178), (171, 170, 178, 180), (183, 184, 185, 182), (187, 183, 182, 186), (189, 187, 186, 188), (191, 189, 188, 190), (193, 191, 190, 192), (195, 193, 192, 194), (197, 195, 194, 196), (199, 197, 196, 198), (201, 199, 198, 200), (203, 201, 200, 202), (205, 203, 202, 204), (207, 205, 204, 206), (209, 207, 206, 208), (211, 209, 208, 210), (213, 211, 210, 212), (184, 213, 212, 185), (246, 247, 79, 65), (217, 214, 215, 216), (219, 217, 216, 218), (221, 219, 218, 220), (223, 221, 220, 222), (225, 223, 222, 224), (227, 225, 224, 226), (229, 227, 226, 228), (231, 229, 228, 230), (233, 231, 230, 232), (235, 233, 232, 234), (237, 235, 234, 236), (239, 237, 236, 238), (241, 239, 238, 240), (243, 241, 240, 242), (245, 243, 242, 244), (214, 245, 244, 215), (214, 217, 182, 185), (117, 3, 1, 116), (118, 5, 3, 117), (119, 7, 5, 118), (120, 9, 7, 119), (121, 11, 9, 120), (122, 13, 11, 121), (123, 15, 13, 122), (124, 17, 15, 123), (125, 19, 17, 124), (126, 21, 19, 125), (127, 23, 21, 126), (128, 29, 23, 127), (114, 27, 31, 129), (129, 31, 29, 128), (115, 25, 27, 114), (215, 244, 247, 246), (216, 215, 246, 248), (222, 220, 250, 251), (218, 216, 248, 249), (244, 242, 261, 247), (242, 240, 260, 261), (240, 238, 259, 260), (238, 236, 258, 259), (236, 234, 257, 258), (234, 232, 256, 257), (232, 230, 255, 256), (230, 228, 254, 255), (228, 226, 253, 254), (226, 224, 252, 253), (224, 222, 251, 252), (220, 218, 249, 250), (263, 264, 265, 262), (264, 266, 267, 265), (266, 268, 269, 267), (268, 270, 271, 269), (270, 272, 273, 271), (272, 274, 275, 273), (274, 276, 277, 275), (276, 278, 279, 277), (278, 280, 281, 279), (280, 282, 283, 281), (282, 284, 285, 283), (284, 286, 287, 285), (286, 288, 289, 287), (288, 290, 291, 289), (290, 292, 293, 291), (292, 263, 262, 293), (63, 82, 83, 62), (264, 62, 60, 266), (290, 48, 61, 292), (288, 49, 48, 290), (286, 50, 49, 288), (284, 51, 50, 286), (282, 52, 51, 284), (280, 53, 52, 282), (278, 54, 53, 280), (276, 55, 54, 278), (274, 56, 55, 276), (272, 57, 56, 274), (270, 58, 57, 272), (268, 59, 58, 270), (266, 60, 59, 268), (292, 61, 63, 263), (310, 325, 309, 296), (311, 310, 296, 295), (325, 324, 308, 309), (324, 323, 307, 308), (323, 322, 306, 307), (322, 321, 305, 306), (321, 320, 304, 305), (320, 319, 303, 304), (319, 318, 302, 303), (318, 317, 301, 302), (317, 316, 300, 301), (316, 315, 299, 300), (315, 314, 298, 299), (314, 313, 297, 298), (313, 312, 294, 297), (312, 311, 295, 294), (326, 341, 311, 312), (327, 326, 312, 313), (328, 327, 313, 314), (329, 328, 314, 315), (330, 329, 315, 316), (331, 330, 316, 317), (332, 331, 317, 318), (333, 332, 318, 319), (334, 333, 319, 320), (335, 334, 320, 321), (336, 335, 321, 322), (337, 336, 322, 323), (338, 337, 323, 324), (339, 338, 324, 325), (341, 340, 310, 311), (340, 339, 325, 310), (30, 28, 339, 340), (0, 30, 340, 341), (28, 26, 338, 339), (26, 24, 337, 338), (24, 22, 336, 337), (22, 20, 335, 336), (20, 18, 334, 335), (18, 16, 333, 334), (16, 14, 332, 333), (14, 12, 331, 332), (12, 10, 330, 331), (10, 8, 329, 330), (8, 6, 328, 329), (6, 4, 327, 328), (4, 2, 326, 327), (2, 0, 341, 326), (47, 33, 342, 357), (46, 47, 357, 356), (45, 46, 356, 355), (44, 45, 355, 354), (43, 44, 354, 353), (42, 43, 353, 352), (41, 42, 352, 351), (40, 41, 351, 350), (39, 40, 350, 349), (38, 39, 349, 348), (37, 38, 348, 347), (36, 37, 347, 346), (35, 36, 346, 345), (34, 35, 345, 344), (32, 34, 344, 343), (33, 32, 343, 342)])
me_cilindro_001.polygons.foreach_set('use_smooth', [True] * 358)
me_cilindro_001.use_remesh_preserve_volume = False
me_cilindro_001.use_remesh_preserve_attributes = False
me_cilindro_001.use_mirror_vertex_groups = False
me_cilindro_001.update()
me_cube = bpy.data.meshes.new('Cube')
me_cube.from_pydata([], [], [])
me_cube.materials.append(mat_material)
me_cube.use_remesh_preserve_volume = False
me_cube.use_remesh_preserve_attributes = False
me_cube.use_mirror_vertex_groups = False
me_cube.update()

# ---- objects
ob_plano = bpy.data.objects.new('Plano', me_plano_001)
ob_cilindro_001 = bpy.data.objects.new('Cilindro.001', me_cilindro_002)
ob_cilindro = bpy.data.objects.new('Cilindro', me_cilindro_001)
ob_cube = bpy.data.objects.new('Cube', me_cube)
ob_lamp = bpy.data.objects.new('Lamp', light_lamp)
ob_camera = bpy.data.objects.new('Camera', cam_camera)

# ---- transforms, parenting, visibility, modifiers, constraints
ob_plano.location = (0.0, 0.0, 0.0)
ob_plano.scale = (-30.28, -30.28, -30.28)
ob_plano.lineart.crease_threshold = 0.0
ob_cilindro_001.location = (-6.633, 0.0, 1.0)
ob_cilindro_001.rotation_euler = (0.0, -0.0, 0.2094)
ob_cilindro_001.lineart.crease_threshold = 0.0
_m = ob_cilindro_001.modifiers.new('Solidificar', 'SOLIDIFY')
_m.nonmanifold_thickness_mode = 'FIXED'
_m.nonmanifold_merge_threshold = 0.0003
_m = ob_cilindro_001.modifiers.new('Subsurf', 'SUBSURF')
_m.uv_smooth = 'PRESERVE_CORNERS'
_m.quality = 2
_m.levels = 3
ob_cilindro.location = (0.0, 0.0, 5.527)
ob_cilindro.rotation_euler = (11.66, 1.17, 0.624)
ob_cilindro.lineart.crease_threshold = 0.0
_m = ob_cilindro.modifiers.new('Solidificar', 'SOLIDIFY')
_m.nonmanifold_thickness_mode = 'FIXED'
_m.nonmanifold_merge_threshold = 0.0003
_m = ob_cilindro.modifiers.new('Subsurf', 'SUBSURF')
_m.uv_smooth = 'PRESERVE_CORNERS'
_m.quality = 2
_m.levels = 3
ob_cube.location = (0.0, 0.0, 0.0)
ob_cube.lock_rotations_4d = False
ob_cube.empty_display_type = 'ARROWS'
ob_cube.lineart.crease_threshold = 0.0
ob_lamp.location = (4.076, 1.005, 5.904)
ob_lamp.rotation_euler = (0.6503, 0.05522, 1.866)
ob_lamp.lock_rotations_4d = False
ob_lamp.empty_display_type = 'ARROWS'
ob_lamp.color = (0.0, 0.0, 0.0, 0.0)
ob_lamp.lineart.crease_threshold = 0.0
ob_camera.location = (4.19, -4.722, 12.51)
ob_camera.rotation_euler = (0.8013, -2.587e-06, 0.7869)
ob_camera.lock_rotations_4d = False
ob_camera.empty_display_type = 'ARROWS'
ob_camera.color = (0.0, 0.0, 0.0, 0.0)
ob_camera.display_type = 'WIRE'
ob_camera.lineart.crease_threshold = 0.0

# ---- collection membership
col_collection_1.objects.link(ob_plano)
col_collection_1.objects.link(ob_cilindro_001)
col_collection_1.objects.link(ob_cilindro)
col_collection_1.objects.link(ob_cube)
col_collection_1.objects.link(ob_lamp)
col_collection_1.objects.link(ob_camera)

# ---- scene / render settings (as saved in the file)
scene.camera = ob_camera
scene.frame_start = 1; scene.frame_end = 250; scene.frame_set(1)
scene.render.engine = 'BLENDER_EEVEE_NEXT'
scene.render.resolution_percentage = 50
scene.render.dither_intensity = 0.0
scene.cycles.use_denoising = False
scene.cycles.samples = 128
scene.cycles.sampling_pattern = 'TABULATED_SOBOL'
scene.cycles.use_adaptive_sampling = False
scene.cycles.use_light_tree = False
scene.cycles.blur_glossy = 0.0
scene.cycles.sample_clamp_indirect = 0.0
scene.view_settings.view_transform = 'Standard'
bpy.context.view_layer.update()

